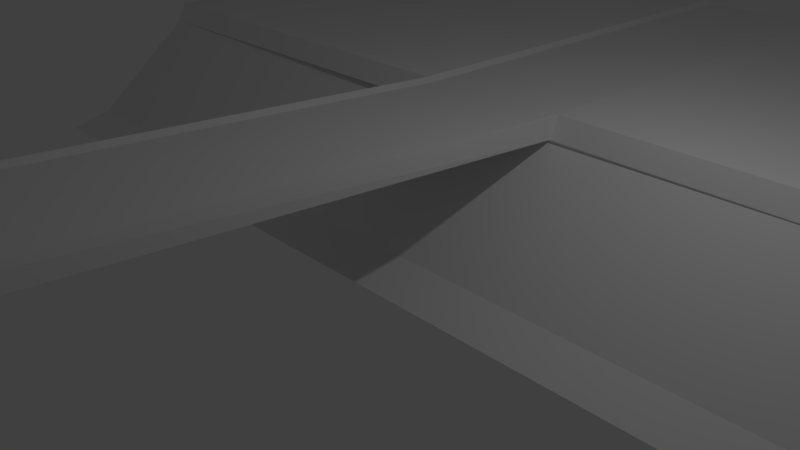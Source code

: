 # Source: bank.blend  (saved by Blender 2.79.0; exported with 4.5.12 LTS)
import bpy
from mathutils import Matrix  # noqa: F401  (used for matrix-valued properties, if any)

bpy.ops.wm.read_factory_settings(use_empty=True)
scene = bpy.context.scene
scene.name = 'Scene'

# ---- collections
col_collection_1 = bpy.data.collections.new('Collection 1'); scene.collection.children.link(col_collection_1)

# ---- materials (node trees are filled in below, after node groups)
mat_material = bpy.data.materials.new('Material')
mat_material.alpha_threshold = 0.0
mat_material.use_transparent_shadow = False
mat_material.roughness = 0.5

# ---- material node trees

# ---- world
world_world = bpy.data.worlds.new('World'); scene.world = world_world
world_world.color = (0.05088, 0.05088, 0.05088)
world_world.use_sun_shadow = False
world_world.sun_shadow_jitter_overblur = 0.0
world_world.cycles.sampling_method = 'MANUAL'

# ---- cameras
cam_camera = bpy.data.cameras.new('Camera')
cam_camera.clip_end = 100.0
cam_camera.lens = 35.0
cam_camera.sensor_width = 32.0
cam_camera.sensor_height = 18.0
cam_camera.ortho_scale = 7.314
cam_camera.dof.focus_distance = 0.0
cam_camera.dof.aperture_fstop = 128.0

# ---- lights
light_lamp = bpy.data.lights.new('Lamp', 'POINT')
light_lamp.transmission_factor = 0.0
light_lamp.cutoff_distance = 30.0
light_lamp.energy = 100.0
light_lamp.shadow_buffer_clip_start = 1.001
light_lamp.shadow_soft_size = 0.1
light_lamp.shadow_maximum_resolution = 0.006
light_lamp.use_absolute_resolution = True

# ---- meshes
me_plane_002 = bpy.data.meshes.new('Plane.002')
me_plane_002.from_pydata([(-3.74, -1.0, 0.0), (2.629, -1.0, 0.0), (-3.74, 6.265, 0.0), (2.765, 6.265, 0.0), (-3.586, -2.848, -1.608), (-3.681, -3.446, -1.81), (2.689, -1.201, -0.2674), (-3.631, -1.201, -0.2674), (4.776, -0.8848, -0.02758), (4.912, 6.38, -0.02758), (4.836, -1.086, -0.2949), (10.23, -0.7793, -0.1058), (10.23, 6.486, -0.1058), (10.32, -2.627, -1.714), (10.29, -3.226, -1.916), (10.3, -0.9801, -0.3732), (2.547, -9.855, 0.2677), (2.532, -9.843, 0.535), (4.694, -9.747, 0.2877), (4.679, -9.735, 0.5551), (2.854, 6.271, -0.06234), (2.712, -0.9935, -0.06234), (2.612, -9.837, 0.4741), (4.726, -0.8895, -0.08717), (4.626, -9.74, 0.4922), (4.868, 6.375, -0.08717)], [], [(0, 1, 3, 2), (7, 4, 13, 15), (25, 23, 8, 9), (21, 1, 17, 22), (16, 18, 19, 24, 22, 17), (9, 8, 11, 12), (8, 10, 15, 11), (1, 6, 16, 17), (10, 8, 19, 18), (23, 21, 22, 24), (3, 1, 21, 20), (8, 23, 24, 19), (20, 21, 23, 25), (5, 14, 13, 4), (0, 7, 6, 1), (6, 10, 18, 16), (7, 15, 10, 6)])
_uv = me_plane_002.uv_layers.new(name='UVMap')
_uv.uv.foreach_set('vector', [0.0002672, 0.4202, 0.0002672, 0.009053, 0.4692, 0.0002672, 0.4692, 0.4202, 0.9285, 0.8994, 0.8222, 0.8982, 0.8222, 0.0003223, 0.9285, 0.0002672, 0.4914, 0.9455, 0.4914, 0.4765, 0.4875, 0.4769, 0.4875, 0.9458, 0.4653, 0.992, 0.4599, 0.9915, 0.4602, 0.4207, 0.4653, 0.4211, 0.487, 0.4774, 0.487, 0.616, 0.4697, 0.6152, 0.4738, 0.6117, 0.4737, 0.4817, 0.4697, 0.4765, 0.4785, 0.4692, 0.4697, 0.0002672, 0.8216, 0.00708, 0.8216, 0.476, 0.4594, 0.7774, 0.4422, 0.7732, 0.4422, 0.4207, 0.4594, 0.4255, 0.4239, 0.4207, 0.4059, 0.4326, 0.4066, 0.9922, 0.4239, 0.9925, 0.9682, 0.01207, 0.9862, 0.0002672, 0.9862, 0.5728, 0.969, 0.5724, 0.2692, 0.9997, 0.1393, 0.9915, 0.1393, 0.4207, 0.2692, 0.4284, 0.4053, 0.4304, 0.4053, 0.8994, 0.3999, 0.8989, 0.3996, 0.4298, 0.9862, 0.0002672, 0.9824, 0.0003196, 0.9822, 0.5728, 0.9862, 0.5728, 0.3996, 0.4298, 0.3999, 0.8989, 0.2701, 0.8897, 0.2697, 0.4207, 0.9291, 0.9049, 0.929, 0.003023, 0.9676, 0.0002672, 0.9676, 0.8982, 0.4244, 0.4207, 0.4417, 0.4278, 0.4417, 0.8357, 0.4244, 0.8318, 0.0002754, 0.9793, 0.1387, 0.9891, 0.1387, 0.4299, 0.0002672, 0.4207, 0.9285, 0.8994, 0.9285, 0.0002672, 0.9273, 0.3528, 0.922, 0.4915])
me_plane_002.materials.append(mat_material)
me_plane_002.use_remesh_preserve_volume = False
me_plane_002.use_remesh_preserve_attributes = False
me_plane_002.use_mirror_vertex_groups = False
me_plane_002.update()

# ---- objects
ob_plane = bpy.data.objects.new('Plane', me_plane_002)
ob_lamp = bpy.data.objects.new('Lamp', light_lamp)
ob_camera = bpy.data.objects.new('Camera', cam_camera)

# ---- transforms, parenting, visibility, modifiers, constraints
ob_plane.location = (-3.411, 2.798, 1.8)
ob_plane.lineart.crease_threshold = 0.0
ob_lamp.location = (4.076, 1.005, 5.904)
ob_lamp.rotation_euler = (0.6503, 0.05522, 1.866)
ob_lamp.lock_rotations_4d = False
ob_lamp.empty_display_type = 'ARROWS'
ob_lamp.color = (0.0, 0.0, 0.0, 0.0)
ob_lamp.lineart.crease_threshold = 0.0
ob_camera.location = (7.481, -6.508, 5.344)
ob_camera.rotation_euler = (1.109, 0.0, 0.8149)
ob_camera.lock_rotations_4d = False
ob_camera.empty_display_type = 'ARROWS'
ob_camera.color = (0.0, 0.0, 0.0, 0.0)
ob_camera.display_type = 'WIRE'
ob_camera.lineart.crease_threshold = 0.0

# ---- collection membership
col_collection_1.objects.link(ob_plane)
col_collection_1.objects.link(ob_lamp)
col_collection_1.objects.link(ob_camera)

# ---- scene / render settings (as saved in the file)
scene.camera = ob_camera
scene.frame_start = 1; scene.frame_end = 250; scene.frame_set(1)
scene.render.engine = 'BLENDER_EEVEE_NEXT'
scene.render.resolution_percentage = 50
scene.render.dither_intensity = 0.0
scene.cycles.use_denoising = False
scene.cycles.samples = 128
scene.cycles.sampling_pattern = 'TABULATED_SOBOL'
scene.cycles.use_adaptive_sampling = False
scene.cycles.use_light_tree = False
scene.cycles.blur_glossy = 0.0
scene.cycles.sample_clamp_indirect = 0.0
scene.view_settings.view_transform = 'Standard'
bpy.context.view_layer.update()

